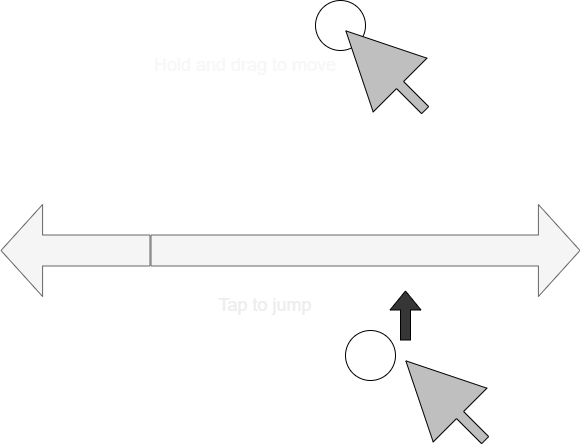

The diagram above was exported from draw.io. Its source (the exported page's mxGraphModel, read from the mxfile embedded in the PNG):
<mxGraphModel dx="1050" dy="534" grid="1" gridSize="10" guides="1" tooltips="1" connect="1" arrows="1" fold="1" page="1" pageScale="1" pageWidth="850" pageHeight="1100" math="0" shadow="0">
  <root>
    <mxCell id="0" />
    <mxCell id="1" parent="0" />
    <mxCell id="BjCsAN2utnerzEqqNVkZ-1" value="" style="shape=flexArrow;endArrow=classic;html=1;rounded=0;endWidth=60;endSize=13.53;width=31;fillColor=#f5f5f5;strokeColor=#666666;" edge="1" parent="1">
      <mxGeometry width="50" height="50" relative="1" as="geometry">
        <mxPoint x="285" y="290" as="sourcePoint" />
        <mxPoint x="135" y="290" as="targetPoint" />
      </mxGeometry>
    </mxCell>
    <mxCell id="BjCsAN2utnerzEqqNVkZ-2" value="" style="shape=flexArrow;endArrow=classic;html=1;rounded=0;endWidth=60;endSize=13.53;width=31;fillColor=#f5f5f5;strokeColor=#666666;" edge="1" parent="1">
      <mxGeometry width="50" height="50" relative="1" as="geometry">
        <mxPoint x="285" y="290" as="sourcePoint" />
        <mxPoint x="715" y="290" as="targetPoint" />
      </mxGeometry>
    </mxCell>
    <mxCell id="BjCsAN2utnerzEqqNVkZ-4" value="Hold and drag to move" style="text;html=1;align=center;verticalAlign=middle;whiteSpace=wrap;rounded=0;fontSize=18;fontColor=#F7F7F7;" vertex="1" parent="1">
      <mxGeometry x="280" y="90" width="200" height="30" as="geometry" />
    </mxCell>
    <mxCell id="BjCsAN2utnerzEqqNVkZ-5" value="" style="ellipse;whiteSpace=wrap;html=1;aspect=fixed;" vertex="1" parent="1">
      <mxGeometry x="450" y="40" width="50" height="50" as="geometry" />
    </mxCell>
    <mxCell id="BjCsAN2utnerzEqqNVkZ-6" value="" style="shape=flexArrow;endArrow=classic;html=1;rounded=0;endWidth=65;endSize=25.22;fillColor=#BFBFBF;" edge="1" parent="1">
      <mxGeometry width="50" height="50" relative="1" as="geometry">
        <mxPoint x="560" y="150" as="sourcePoint" />
        <mxPoint x="480" y="70" as="targetPoint" />
      </mxGeometry>
    </mxCell>
    <mxCell id="BjCsAN2utnerzEqqNVkZ-7" value="Tap to jump" style="text;html=1;strokeColor=none;fillColor=none;align=center;verticalAlign=middle;whiteSpace=wrap;rounded=0;fontSize=18;fontColor=#EDEDED;" vertex="1" parent="1">
      <mxGeometry x="350" y="330" width="100" height="30" as="geometry" />
    </mxCell>
    <mxCell id="BjCsAN2utnerzEqqNVkZ-8" value="" style="shape=flexArrow;endArrow=classic;html=1;rounded=0;endWidth=65;endSize=25.22;fillColor=#BFBFBF;" edge="1" parent="1">
      <mxGeometry width="50" height="50" relative="1" as="geometry">
        <mxPoint x="620" y="480" as="sourcePoint" />
        <mxPoint x="540" y="400" as="targetPoint" />
      </mxGeometry>
    </mxCell>
    <mxCell id="BjCsAN2utnerzEqqNVkZ-9" value="" style="ellipse;whiteSpace=wrap;html=1;aspect=fixed;" vertex="1" parent="1">
      <mxGeometry x="480" y="370" width="50" height="50" as="geometry" />
    </mxCell>
    <mxCell id="BjCsAN2utnerzEqqNVkZ-10" value="" style="shape=flexArrow;endArrow=classic;html=1;rounded=0;fillColor=#363636;" edge="1" parent="1">
      <mxGeometry width="50" height="50" relative="1" as="geometry">
        <mxPoint x="540" y="380" as="sourcePoint" />
        <mxPoint x="540" y="330" as="targetPoint" />
      </mxGeometry>
    </mxCell>
  </root>
</mxGraphModel>